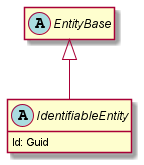

The diagram above was rendered by PlantUML. Its source (embedded in the PNG):
@startuml
hide empty members

abstract class EntityBase {
}

EntityBase <|-- IdentifiableEntity

abstract class IdentifiableEntity {
    Id: Guid
}

@enduml